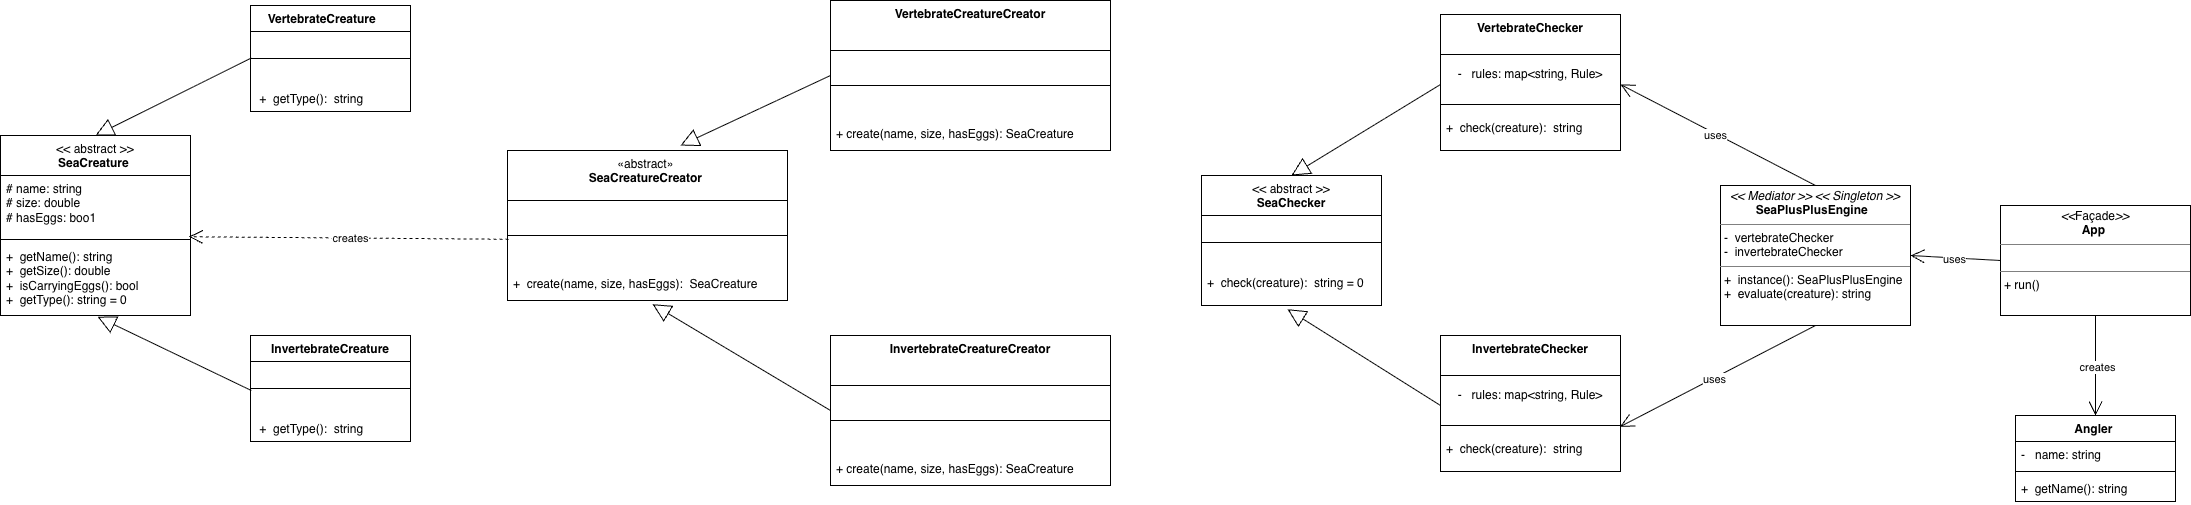

The diagram above was exported from draw.io. Its source (the exported page's mxGraphModel, read from the mxfile embedded in the PNG):
<mxGraphModel dx="1518" dy="1295" grid="1" gridSize="10" guides="1" tooltips="1" connect="1" arrows="1" fold="1" page="1" pageScale="1" pageWidth="827" pageHeight="1169" math="0" shadow="0">
  <root>
    <mxCell id="0" />
    <mxCell id="1" parent="0" />
    <mxCell id="Gzr8suP8j3lxWg5TmdXr-5" parent="1" style="swimlane;fontStyle=1;align=center;verticalAlign=top;childLayout=stackLayout;horizontal=1;startSize=40;horizontalStack=0;resizeParent=1;resizeParentMax=0;resizeLast=0;collapsible=1;marginBottom=0;whiteSpace=wrap;html=1;" value="&lt;span style=&quot;font-weight: normal;&quot;&gt;&amp;lt;&amp;lt; abstract &amp;gt;&amp;gt;&lt;/span&gt;&lt;div&gt;SeaCreature&amp;nbsp;&lt;/div&gt;" vertex="1">
      <mxGeometry height="180" width="190" x="40" y="240" as="geometry" />
    </mxCell>
    <mxCell id="Gzr8suP8j3lxWg5TmdXr-6" parent="Gzr8suP8j3lxWg5TmdXr-5" style="text;strokeColor=none;fillColor=none;align=left;verticalAlign=top;spacingLeft=4;spacingRight=4;overflow=hidden;rotatable=0;points=[[0,0.5],[1,0.5]];portConstraint=eastwest;whiteSpace=wrap;html=1;" value="# name: string&lt;div&gt;# size: double&lt;/div&gt;&lt;div&gt;# hasEggs: boo1&lt;/div&gt;" vertex="1">
      <mxGeometry height="60" width="190" y="40" as="geometry" />
    </mxCell>
    <mxCell id="Gzr8suP8j3lxWg5TmdXr-7" parent="Gzr8suP8j3lxWg5TmdXr-5" style="line;strokeWidth=1;fillColor=none;align=left;verticalAlign=middle;spacingTop=-1;spacingLeft=3;spacingRight=3;rotatable=0;labelPosition=right;points=[];portConstraint=eastwest;strokeColor=inherit;" value="" vertex="1">
      <mxGeometry height="8" width="190" y="100" as="geometry" />
    </mxCell>
    <mxCell id="Gzr8suP8j3lxWg5TmdXr-8" parent="Gzr8suP8j3lxWg5TmdXr-5" style="text;strokeColor=none;fillColor=none;align=left;verticalAlign=top;spacingLeft=4;spacingRight=4;overflow=hidden;rotatable=0;points=[[0,0.5],[1,0.5]];portConstraint=eastwest;whiteSpace=wrap;html=1;" value="+&amp;nbsp; getName(): string&amp;nbsp;&lt;br&gt;+&amp;nbsp; getSize(): double&amp;nbsp;&lt;br&gt;+&amp;nbsp; isCarryingEggs(): bool&amp;nbsp;&lt;br&gt;+&amp;nbsp; getType(): string = 0&amp;nbsp;&amp;nbsp;" vertex="1">
      <mxGeometry height="72" width="190" y="108" as="geometry" />
    </mxCell>
    <mxCell id="Gzr8suP8j3lxWg5TmdXr-9" parent="1" style="swimlane;fontStyle=1;align=center;verticalAlign=top;childLayout=stackLayout;horizontal=1;startSize=26;horizontalStack=0;resizeParent=1;resizeParentMax=0;resizeLast=0;collapsible=1;marginBottom=0;whiteSpace=wrap;html=1;" value="VertebrateCreature&amp;nbsp; &amp;nbsp; &amp;nbsp;" vertex="1">
      <mxGeometry height="106" width="160" x="290" y="110" as="geometry" />
    </mxCell>
    <mxCell id="Gzr8suP8j3lxWg5TmdXr-11" parent="Gzr8suP8j3lxWg5TmdXr-9" style="line;strokeWidth=1;fillColor=none;align=left;verticalAlign=middle;spacingTop=-1;spacingLeft=3;spacingRight=3;rotatable=0;labelPosition=right;points=[];portConstraint=eastwest;strokeColor=inherit;" value="" vertex="1">
      <mxGeometry height="54" width="160" y="26" as="geometry" />
    </mxCell>
    <mxCell id="Gzr8suP8j3lxWg5TmdXr-12" parent="Gzr8suP8j3lxWg5TmdXr-9" style="text;strokeColor=none;fillColor=none;align=left;verticalAlign=top;spacingLeft=4;spacingRight=4;overflow=hidden;rotatable=0;points=[[0,0.5],[1,0.5]];portConstraint=eastwest;whiteSpace=wrap;html=1;" value="&amp;nbsp;+&amp;nbsp; getType():&amp;nbsp; string&amp;nbsp;&amp;nbsp;" vertex="1">
      <mxGeometry height="26" width="160" y="80" as="geometry" />
    </mxCell>
    <mxCell id="Gzr8suP8j3lxWg5TmdXr-13" parent="1" style="swimlane;fontStyle=1;align=center;verticalAlign=top;childLayout=stackLayout;horizontal=1;startSize=26;horizontalStack=0;resizeParent=1;resizeParentMax=0;resizeLast=0;collapsible=1;marginBottom=0;whiteSpace=wrap;html=1;" value="InvertebrateCreature" vertex="1">
      <mxGeometry height="106" width="160" x="290" y="440" as="geometry" />
    </mxCell>
    <mxCell id="Gzr8suP8j3lxWg5TmdXr-14" parent="Gzr8suP8j3lxWg5TmdXr-13" style="line;strokeWidth=1;fillColor=none;align=left;verticalAlign=middle;spacingTop=-1;spacingLeft=3;spacingRight=3;rotatable=0;labelPosition=right;points=[];portConstraint=eastwest;strokeColor=inherit;" value="" vertex="1">
      <mxGeometry height="54" width="160" y="26" as="geometry" />
    </mxCell>
    <mxCell id="Gzr8suP8j3lxWg5TmdXr-15" parent="Gzr8suP8j3lxWg5TmdXr-13" style="text;strokeColor=none;fillColor=none;align=left;verticalAlign=top;spacingLeft=4;spacingRight=4;overflow=hidden;rotatable=0;points=[[0,0.5],[1,0.5]];portConstraint=eastwest;whiteSpace=wrap;html=1;" value="&amp;nbsp;+&amp;nbsp; getType():&amp;nbsp; string&amp;nbsp;&amp;nbsp;" vertex="1">
      <mxGeometry height="26" width="160" y="80" as="geometry" />
    </mxCell>
    <mxCell id="Gzr8suP8j3lxWg5TmdXr-16" parent="1" style="swimlane;fontStyle=1;align=center;verticalAlign=top;childLayout=stackLayout;horizontal=1;startSize=50;horizontalStack=0;resizeParent=1;resizeParentMax=0;resizeLast=0;collapsible=1;marginBottom=0;whiteSpace=wrap;html=1;" value="&lt;span style=&quot;font-weight: normal;&quot;&gt;«abstract»&amp;nbsp;&lt;/span&gt;&lt;br&gt;SeaCreatureCreator&amp;nbsp;" vertex="1">
      <mxGeometry height="150" width="280" x="547" y="255" as="geometry" />
    </mxCell>
    <mxCell id="Gzr8suP8j3lxWg5TmdXr-17" parent="Gzr8suP8j3lxWg5TmdXr-16" style="line;strokeWidth=1;fillColor=none;align=left;verticalAlign=middle;spacingTop=-1;spacingLeft=3;spacingRight=3;rotatable=0;labelPosition=right;points=[];portConstraint=eastwest;strokeColor=inherit;" value="" vertex="1">
      <mxGeometry height="70" width="280" y="50" as="geometry" />
    </mxCell>
    <mxCell id="Gzr8suP8j3lxWg5TmdXr-18" parent="Gzr8suP8j3lxWg5TmdXr-16" style="text;strokeColor=none;fillColor=none;align=left;verticalAlign=top;spacingLeft=4;spacingRight=4;overflow=hidden;rotatable=0;points=[[0,0.5],[1,0.5]];portConstraint=eastwest;whiteSpace=wrap;html=1;" value="+&amp;nbsp; create(name, size, hasEggs):&amp;nbsp; SeaCreature" vertex="1">
      <mxGeometry height="30" width="280" y="120" as="geometry" />
    </mxCell>
    <mxCell id="Gzr8suP8j3lxWg5TmdXr-19" parent="1" style="swimlane;fontStyle=1;align=center;verticalAlign=top;childLayout=stackLayout;horizontal=1;startSize=50;horizontalStack=0;resizeParent=1;resizeParentMax=0;resizeLast=0;collapsible=1;marginBottom=0;whiteSpace=wrap;html=1;" value="VertebrateCreatureCreator" vertex="1">
      <mxGeometry height="150" width="280" x="870" y="105" as="geometry" />
    </mxCell>
    <mxCell id="Gzr8suP8j3lxWg5TmdXr-20" parent="Gzr8suP8j3lxWg5TmdXr-19" style="line;strokeWidth=1;fillColor=none;align=left;verticalAlign=middle;spacingTop=-1;spacingLeft=3;spacingRight=3;rotatable=0;labelPosition=right;points=[];portConstraint=eastwest;strokeColor=inherit;" value="" vertex="1">
      <mxGeometry height="70" width="280" y="50" as="geometry" />
    </mxCell>
    <mxCell id="Gzr8suP8j3lxWg5TmdXr-21" parent="Gzr8suP8j3lxWg5TmdXr-19" style="text;strokeColor=none;fillColor=none;align=left;verticalAlign=top;spacingLeft=4;spacingRight=4;overflow=hidden;rotatable=0;points=[[0,0.5],[1,0.5]];portConstraint=eastwest;whiteSpace=wrap;html=1;" value="+ create(name, size, hasEggs): SeaCreature" vertex="1">
      <mxGeometry height="30" width="280" y="120" as="geometry" />
    </mxCell>
    <mxCell id="Gzr8suP8j3lxWg5TmdXr-22" parent="1" style="swimlane;fontStyle=1;align=center;verticalAlign=top;childLayout=stackLayout;horizontal=1;startSize=50;horizontalStack=0;resizeParent=1;resizeParentMax=0;resizeLast=0;collapsible=1;marginBottom=0;whiteSpace=wrap;html=1;" value="InvertebrateCreatureCreator" vertex="1">
      <mxGeometry height="150" width="280" x="870" y="440" as="geometry" />
    </mxCell>
    <mxCell id="Gzr8suP8j3lxWg5TmdXr-23" parent="Gzr8suP8j3lxWg5TmdXr-22" style="line;strokeWidth=1;fillColor=none;align=left;verticalAlign=middle;spacingTop=-1;spacingLeft=3;spacingRight=3;rotatable=0;labelPosition=right;points=[];portConstraint=eastwest;strokeColor=inherit;" value="" vertex="1">
      <mxGeometry height="70" width="280" y="50" as="geometry" />
    </mxCell>
    <mxCell id="Gzr8suP8j3lxWg5TmdXr-24" parent="Gzr8suP8j3lxWg5TmdXr-22" style="text;strokeColor=none;fillColor=none;align=left;verticalAlign=top;spacingLeft=4;spacingRight=4;overflow=hidden;rotatable=0;points=[[0,0.5],[1,0.5]];portConstraint=eastwest;whiteSpace=wrap;html=1;" value="+ create(name, size, hasEggs): SeaCreature" vertex="1">
      <mxGeometry height="30" width="280" y="120" as="geometry" />
    </mxCell>
    <mxCell id="Gzr8suP8j3lxWg5TmdXr-25" parent="1" style="swimlane;fontStyle=1;align=center;verticalAlign=top;childLayout=stackLayout;horizontal=1;startSize=40;horizontalStack=0;resizeParent=1;resizeParentMax=0;resizeLast=0;collapsible=1;marginBottom=0;whiteSpace=wrap;html=1;" value="&lt;span style=&quot;font-weight: normal;&quot;&gt;&amp;lt;&amp;lt; abstract &amp;gt;&amp;gt;&lt;/span&gt;&lt;div&gt;&amp;nbsp;SeaChecker&amp;nbsp;&lt;/div&gt;" vertex="1">
      <mxGeometry height="130" width="180" x="1241" y="280" as="geometry" />
    </mxCell>
    <mxCell id="Gzr8suP8j3lxWg5TmdXr-26" parent="Gzr8suP8j3lxWg5TmdXr-25" style="line;strokeWidth=1;fillColor=none;align=left;verticalAlign=middle;spacingTop=-1;spacingLeft=3;spacingRight=3;rotatable=0;labelPosition=right;points=[];portConstraint=eastwest;strokeColor=inherit;" value="" vertex="1">
      <mxGeometry height="54" width="180" y="40" as="geometry" />
    </mxCell>
    <mxCell id="Gzr8suP8j3lxWg5TmdXr-27" parent="Gzr8suP8j3lxWg5TmdXr-25" style="text;strokeColor=none;fillColor=none;align=left;verticalAlign=top;spacingLeft=4;spacingRight=4;overflow=hidden;rotatable=0;points=[[0,0.5],[1,0.5]];portConstraint=eastwest;whiteSpace=wrap;html=1;" value="+&amp;nbsp; check(creature):&amp;nbsp; string = 0&amp;nbsp;" vertex="1">
      <mxGeometry height="36" width="180" y="94" as="geometry" />
    </mxCell>
    <mxCell id="Gzr8suP8j3lxWg5TmdXr-28" parent="1" style="swimlane;fontStyle=1;align=center;verticalAlign=top;childLayout=stackLayout;horizontal=1;startSize=40;horizontalStack=0;resizeParent=1;resizeParentMax=0;resizeLast=0;collapsible=1;marginBottom=0;whiteSpace=wrap;html=1;" value="VertebrateChecker" vertex="1">
      <mxGeometry height="136" width="180" x="1480" y="119" as="geometry" />
    </mxCell>
    <mxCell id="Gzr8suP8j3lxWg5TmdXr-31" parent="Gzr8suP8j3lxWg5TmdXr-28" style="text;html=1;whiteSpace=wrap;strokeColor=none;fillColor=none;align=center;verticalAlign=middle;rounded=0;" value="-&amp;nbsp; &amp;nbsp;rules: map&amp;lt;string, Rule&amp;gt;" vertex="1">
      <mxGeometry height="40" width="180" y="40" as="geometry" />
    </mxCell>
    <mxCell id="Gzr8suP8j3lxWg5TmdXr-29" parent="Gzr8suP8j3lxWg5TmdXr-28" style="line;strokeWidth=1;fillColor=none;align=left;verticalAlign=middle;spacingTop=-1;spacingLeft=3;spacingRight=3;rotatable=0;labelPosition=right;points=[];portConstraint=eastwest;strokeColor=inherit;" value="" vertex="1">
      <mxGeometry height="20" width="180" y="80" as="geometry" />
    </mxCell>
    <mxCell id="Gzr8suP8j3lxWg5TmdXr-30" parent="Gzr8suP8j3lxWg5TmdXr-28" style="text;strokeColor=none;fillColor=none;align=left;verticalAlign=top;spacingLeft=4;spacingRight=4;overflow=hidden;rotatable=0;points=[[0,0.5],[1,0.5]];portConstraint=eastwest;whiteSpace=wrap;html=1;" value="+&amp;nbsp; check(creature):&amp;nbsp; string&amp;nbsp;" vertex="1">
      <mxGeometry height="36" width="180" y="100" as="geometry" />
    </mxCell>
    <mxCell id="Gzr8suP8j3lxWg5TmdXr-32" parent="1" style="swimlane;fontStyle=1;align=center;verticalAlign=top;childLayout=stackLayout;horizontal=1;startSize=40;horizontalStack=0;resizeParent=1;resizeParentMax=0;resizeLast=0;collapsible=1;marginBottom=0;whiteSpace=wrap;html=1;" value="InvertebrateChecker" vertex="1">
      <mxGeometry height="136" width="180" x="1480" y="440" as="geometry" />
    </mxCell>
    <mxCell id="Gzr8suP8j3lxWg5TmdXr-33" parent="Gzr8suP8j3lxWg5TmdXr-32" style="text;html=1;whiteSpace=wrap;strokeColor=none;fillColor=none;align=center;verticalAlign=middle;rounded=0;" value="-&amp;nbsp; &amp;nbsp;rules: map&amp;lt;string, Rule&amp;gt;" vertex="1">
      <mxGeometry height="40" width="180" y="40" as="geometry" />
    </mxCell>
    <mxCell id="Gzr8suP8j3lxWg5TmdXr-34" parent="Gzr8suP8j3lxWg5TmdXr-32" style="line;strokeWidth=1;fillColor=none;align=left;verticalAlign=middle;spacingTop=-1;spacingLeft=3;spacingRight=3;rotatable=0;labelPosition=right;points=[];portConstraint=eastwest;strokeColor=inherit;" value="" vertex="1">
      <mxGeometry height="20" width="180" y="80" as="geometry" />
    </mxCell>
    <mxCell id="Gzr8suP8j3lxWg5TmdXr-35" parent="Gzr8suP8j3lxWg5TmdXr-32" style="text;strokeColor=none;fillColor=none;align=left;verticalAlign=top;spacingLeft=4;spacingRight=4;overflow=hidden;rotatable=0;points=[[0,0.5],[1,0.5]];portConstraint=eastwest;whiteSpace=wrap;html=1;" value="+&amp;nbsp; check(creature):&amp;nbsp; string&amp;nbsp;" vertex="1">
      <mxGeometry height="36" width="180" y="100" as="geometry" />
    </mxCell>
    <mxCell id="Gzr8suP8j3lxWg5TmdXr-36" parent="1" style="verticalAlign=top;align=left;overflow=fill;html=1;whiteSpace=wrap;" value="&lt;p style=&quot;margin:0px;margin-top:4px;text-align:center;&quot;&gt;&lt;i&gt;&amp;lt;&amp;lt; Mediator &amp;gt;&amp;gt;&amp;nbsp;&lt;/i&gt;&lt;i&gt;&amp;lt;&amp;lt; Singleton &amp;gt;&amp;gt;&lt;/i&gt;&lt;br&gt;&lt;b&gt;SeaPlusPlusEngine&amp;nbsp;&amp;nbsp;&lt;/b&gt;&lt;/p&gt;&lt;hr size=&quot;1&quot; style=&quot;border-style:solid;&quot;&gt;&lt;p style=&quot;margin:0px;margin-left:4px;&quot;&gt;-&amp;nbsp; vertebrateChecker&amp;nbsp;&lt;/p&gt;&lt;p style=&quot;margin:0px;margin-left:4px;&quot;&gt;-&amp;nbsp; invertebrateChecker&amp;nbsp;&amp;nbsp;&lt;/p&gt;&lt;hr size=&quot;1&quot; style=&quot;border-style:solid;&quot;&gt;&lt;p style=&quot;margin:0px;margin-left:4px;&quot;&gt;+&amp;nbsp; instance(): SeaPlusPlusEngine&amp;nbsp;&lt;/p&gt;&lt;p style=&quot;margin:0px;margin-left:4px;&quot;&gt;+&amp;nbsp; evaluate(creature): string&amp;nbsp; &amp;nbsp;&lt;/p&gt;" vertex="1">
      <mxGeometry height="140" width="190" x="1760" y="290" as="geometry" />
    </mxCell>
    <mxCell id="Gzr8suP8j3lxWg5TmdXr-37" parent="1" style="swimlane;fontStyle=1;align=center;verticalAlign=top;childLayout=stackLayout;horizontal=1;startSize=26;horizontalStack=0;resizeParent=1;resizeParentMax=0;resizeLast=0;collapsible=1;marginBottom=0;whiteSpace=wrap;html=1;" value="Angler&amp;nbsp;" vertex="1">
      <mxGeometry height="86" width="160" x="2055" y="520" as="geometry" />
    </mxCell>
    <mxCell id="Gzr8suP8j3lxWg5TmdXr-38" parent="Gzr8suP8j3lxWg5TmdXr-37" style="text;strokeColor=none;fillColor=none;align=left;verticalAlign=top;spacingLeft=4;spacingRight=4;overflow=hidden;rotatable=0;points=[[0,0.5],[1,0.5]];portConstraint=eastwest;whiteSpace=wrap;html=1;" value="-&amp;nbsp; &amp;nbsp;name: string&amp;nbsp;" vertex="1">
      <mxGeometry height="26" width="160" y="26" as="geometry" />
    </mxCell>
    <mxCell id="Gzr8suP8j3lxWg5TmdXr-39" parent="Gzr8suP8j3lxWg5TmdXr-37" style="line;strokeWidth=1;fillColor=none;align=left;verticalAlign=middle;spacingTop=-1;spacingLeft=3;spacingRight=3;rotatable=0;labelPosition=right;points=[];portConstraint=eastwest;strokeColor=inherit;" value="" vertex="1">
      <mxGeometry height="8" width="160" y="52" as="geometry" />
    </mxCell>
    <mxCell id="Gzr8suP8j3lxWg5TmdXr-40" parent="Gzr8suP8j3lxWg5TmdXr-37" style="text;strokeColor=none;fillColor=none;align=left;verticalAlign=top;spacingLeft=4;spacingRight=4;overflow=hidden;rotatable=0;points=[[0,0.5],[1,0.5]];portConstraint=eastwest;whiteSpace=wrap;html=1;" value="+&amp;nbsp; getName(): string&amp;nbsp; &amp;nbsp; &amp;nbsp;&amp;nbsp;" vertex="1">
      <mxGeometry height="26" width="160" y="60" as="geometry" />
    </mxCell>
    <mxCell id="Gzr8suP8j3lxWg5TmdXr-46" parent="1" style="verticalAlign=top;align=left;overflow=fill;html=1;whiteSpace=wrap;" value="&lt;p style=&quot;margin:0px;margin-top:4px;text-align:center;&quot;&gt;&lt;i&gt;&amp;lt;&amp;lt;&lt;/i&gt;Façade&lt;i&gt;&amp;gt;&amp;gt;&lt;/i&gt;&lt;br&gt;&lt;b&gt;App&amp;nbsp;&lt;/b&gt;&lt;/p&gt;&lt;hr size=&quot;1&quot; style=&quot;border-style:solid;&quot;&gt;&lt;p style=&quot;margin:0px;margin-left:4px;&quot;&gt;&lt;br&gt;&lt;/p&gt;&lt;hr size=&quot;1&quot; style=&quot;border-style:solid;&quot;&gt;&lt;p style=&quot;margin:0px;margin-left:4px;&quot;&gt;+ run()&amp;nbsp; &amp;nbsp; &amp;nbsp; &amp;nbsp; &amp;nbsp; &amp;nbsp; &amp;nbsp; &amp;nbsp; &amp;nbsp;&amp;nbsp;&lt;/p&gt;" vertex="1">
      <mxGeometry height="110" width="190" x="2040" y="310" as="geometry" />
    </mxCell>
    <mxCell id="pyNdyaqYn7T_DxoLpjzp-1" edge="1" parent="1" source="Gzr8suP8j3lxWg5TmdXr-11" style="endArrow=block;endSize=16;endFill=0;html=1;rounded=0;entryX=0.5;entryY=0;entryDx=0;entryDy=0;exitX=0.005;exitY=0.491;exitDx=0;exitDy=0;exitPerimeter=0;" target="Gzr8suP8j3lxWg5TmdXr-5" value="">
      <mxGeometry relative="1" width="160" as="geometry">
        <mxPoint x="280" y="170" as="sourcePoint" />
        <mxPoint x="140" y="230" as="targetPoint" />
      </mxGeometry>
    </mxCell>
    <mxCell id="pyNdyaqYn7T_DxoLpjzp-2" edge="1" parent="1" source="Gzr8suP8j3lxWg5TmdXr-14" style="endArrow=block;endSize=16;endFill=0;html=1;rounded=0;entryX=0.511;entryY=1.017;entryDx=0;entryDy=0;entryPerimeter=0;exitX=0.005;exitY=0.537;exitDx=0;exitDy=0;exitPerimeter=0;" target="Gzr8suP8j3lxWg5TmdXr-8" value="">
      <mxGeometry relative="1" width="160" as="geometry">
        <mxPoint x="280" y="500" as="sourcePoint" />
        <mxPoint x="140" y="430" as="targetPoint" />
      </mxGeometry>
    </mxCell>
    <mxCell id="pyNdyaqYn7T_DxoLpjzp-3" edge="1" parent="1" source="Gzr8suP8j3lxWg5TmdXr-19" style="endArrow=block;endSize=16;endFill=0;html=1;rounded=0;exitX=0;exitY=0.5;exitDx=0;exitDy=0;" value="">
      <mxGeometry relative="1" width="160" as="geometry">
        <mxPoint x="860" y="190" as="sourcePoint" />
        <mxPoint x="720" y="250" as="targetPoint" />
      </mxGeometry>
    </mxCell>
    <mxCell id="pyNdyaqYn7T_DxoLpjzp-4" edge="1" parent="1" source="Gzr8suP8j3lxWg5TmdXr-22" style="endArrow=block;endSize=16;endFill=0;html=1;rounded=0;entryX=0.518;entryY=1.125;entryDx=0;entryDy=0;entryPerimeter=0;exitX=0;exitY=0.5;exitDx=0;exitDy=0;" target="Gzr8suP8j3lxWg5TmdXr-18" value="">
      <mxGeometry relative="1" width="160" as="geometry">
        <mxPoint x="860" y="510" as="sourcePoint" />
        <mxPoint x="720" y="420" as="targetPoint" />
      </mxGeometry>
    </mxCell>
    <mxCell id="pyNdyaqYn7T_DxoLpjzp-5" edge="1" parent="1" source="Gzr8suP8j3lxWg5TmdXr-31" style="endArrow=block;endSize=16;endFill=0;html=1;rounded=0;entryX=0.5;entryY=0;entryDx=0;entryDy=0;exitX=0;exitY=0.75;exitDx=0;exitDy=0;" target="Gzr8suP8j3lxWg5TmdXr-25" value="">
      <mxGeometry relative="1" width="160" as="geometry">
        <mxPoint x="1470" y="200" as="sourcePoint" />
        <mxPoint x="1360" y="270" as="targetPoint" />
      </mxGeometry>
    </mxCell>
    <mxCell id="pyNdyaqYn7T_DxoLpjzp-6" edge="1" parent="1" source="Gzr8suP8j3lxWg5TmdXr-33" style="endArrow=block;endSize=16;endFill=0;html=1;rounded=0;entryX=0.478;entryY=1.104;entryDx=0;entryDy=0;entryPerimeter=0;exitX=0;exitY=0.75;exitDx=0;exitDy=0;" target="Gzr8suP8j3lxWg5TmdXr-27" value="">
      <mxGeometry relative="1" width="160" as="geometry">
        <mxPoint x="1470" y="510" as="sourcePoint" />
        <mxPoint x="1350" y="420" as="targetPoint" />
      </mxGeometry>
    </mxCell>
    <mxCell id="pyNdyaqYn7T_DxoLpjzp-7" edge="1" parent="1" source="Gzr8suP8j3lxWg5TmdXr-17" style="endArrow=open;endSize=12;dashed=1;html=1;rounded=0;exitX=0.004;exitY=0.554;exitDx=0;exitDy=0;exitPerimeter=0;entryX=0.991;entryY=0.156;entryDx=0;entryDy=0;entryPerimeter=0;" target="Gzr8suP8j3lxWg5TmdXr-7" value="">
      <mxGeometry relative="1" width="160" as="geometry">
        <mxPoint x="540" y="340" as="sourcePoint" />
        <mxPoint x="240" y="345" as="targetPoint" />
      </mxGeometry>
    </mxCell>
    <mxCell id="pyNdyaqYn7T_DxoLpjzp-9" connectable="0" parent="pyNdyaqYn7T_DxoLpjzp-7" style="edgeLabel;html=1;align=center;verticalAlign=middle;resizable=0;points=[];" value="creates" vertex="1">
      <mxGeometry relative="1" x="0.0042" as="geometry">
        <mxPoint x="1" as="offset" />
      </mxGeometry>
    </mxCell>
    <mxCell id="pyNdyaqYn7T_DxoLpjzp-10" edge="1" parent="1" source="Gzr8suP8j3lxWg5TmdXr-36" style="endArrow=open;endFill=1;endSize=12;html=1;rounded=0;entryX=1;entryY=0.75;entryDx=0;entryDy=0;exitX=0.5;exitY=0;exitDx=0;exitDy=0;" target="Gzr8suP8j3lxWg5TmdXr-31" value="">
      <mxGeometry relative="1" width="160" as="geometry">
        <mxPoint x="1810" y="280" as="sourcePoint" />
        <mxPoint x="1670" y="200" as="targetPoint" />
      </mxGeometry>
    </mxCell>
    <mxCell id="pyNdyaqYn7T_DxoLpjzp-12" connectable="0" parent="pyNdyaqYn7T_DxoLpjzp-10" style="edgeLabel;html=1;align=center;verticalAlign=middle;resizable=0;points=[];" value="uses" vertex="1">
      <mxGeometry relative="1" x="0.0267" y="1" as="geometry">
        <mxPoint as="offset" />
      </mxGeometry>
    </mxCell>
    <mxCell id="pyNdyaqYn7T_DxoLpjzp-11" edge="1" parent="1" source="Gzr8suP8j3lxWg5TmdXr-36" style="endArrow=open;endFill=1;endSize=12;html=1;rounded=0;exitX=0.5;exitY=1;exitDx=0;exitDy=0;entryX=0.997;entryY=0.563;entryDx=0;entryDy=0;entryPerimeter=0;" target="Gzr8suP8j3lxWg5TmdXr-34" value="">
      <mxGeometry relative="1" width="160" as="geometry">
        <mxPoint x="1820" y="440" as="sourcePoint" />
        <mxPoint x="1670" y="520" as="targetPoint" />
      </mxGeometry>
    </mxCell>
    <mxCell id="pyNdyaqYn7T_DxoLpjzp-13" connectable="0" parent="pyNdyaqYn7T_DxoLpjzp-11" style="edgeLabel;html=1;align=center;verticalAlign=middle;resizable=0;points=[];" value="uses" vertex="1">
      <mxGeometry relative="1" x="0.046" y="1" as="geometry">
        <mxPoint as="offset" />
      </mxGeometry>
    </mxCell>
    <mxCell id="pyNdyaqYn7T_DxoLpjzp-14" edge="1" parent="1" source="Gzr8suP8j3lxWg5TmdXr-46" style="endArrow=open;endFill=1;endSize=12;html=1;rounded=0;exitX=0;exitY=0.5;exitDx=0;exitDy=0;entryX=1;entryY=0.5;entryDx=0;entryDy=0;" target="Gzr8suP8j3lxWg5TmdXr-36" value="">
      <mxGeometry relative="1" width="160" as="geometry">
        <mxPoint x="2030" y="370" as="sourcePoint" />
        <mxPoint x="1970" y="370" as="targetPoint" />
      </mxGeometry>
    </mxCell>
    <mxCell id="pyNdyaqYn7T_DxoLpjzp-15" connectable="0" parent="pyNdyaqYn7T_DxoLpjzp-14" style="edgeLabel;html=1;align=center;verticalAlign=middle;resizable=0;points=[];" value="uses" vertex="1">
      <mxGeometry relative="1" x="0.0267" y="1" as="geometry">
        <mxPoint as="offset" />
      </mxGeometry>
    </mxCell>
    <mxCell id="pyNdyaqYn7T_DxoLpjzp-16" edge="1" parent="1" source="Gzr8suP8j3lxWg5TmdXr-46" style="endArrow=open;endFill=1;endSize=12;html=1;rounded=0;entryX=0.5;entryY=0;entryDx=0;entryDy=0;exitX=0.5;exitY=1;exitDx=0;exitDy=0;exitPerimeter=0;" target="Gzr8suP8j3lxWg5TmdXr-37" value="">
      <mxGeometry relative="1" width="160" as="geometry">
        <mxPoint x="2130" y="430" as="sourcePoint" />
        <mxPoint x="2130" y="510" as="targetPoint" />
      </mxGeometry>
    </mxCell>
    <mxCell id="pyNdyaqYn7T_DxoLpjzp-17" connectable="0" parent="pyNdyaqYn7T_DxoLpjzp-16" style="edgeLabel;html=1;align=center;verticalAlign=middle;resizable=0;points=[];" value="creates" vertex="1">
      <mxGeometry relative="1" x="0.0267" y="1" as="geometry">
        <mxPoint as="offset" />
      </mxGeometry>
    </mxCell>
  </root>
</mxGraphModel>